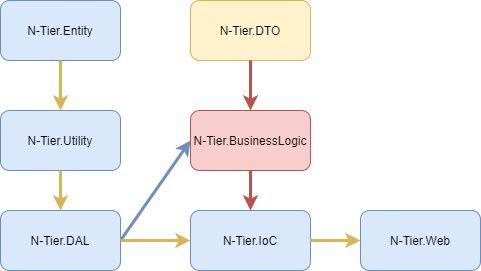

The diagram above was exported from draw.io. Its source (the exported page's mxGraphModel, read from the mxfile embedded in the PNG):
<mxGraphModel dx="1038" dy="547" grid="1" gridSize="10" guides="1" tooltips="1" connect="1" arrows="1" fold="1" page="1" pageScale="1" pageWidth="827" pageHeight="1169" math="0" shadow="0">
  <root>
    <mxCell id="0" />
    <mxCell id="1" parent="0" />
    <mxCell id="VHNoPO5-NSkXfljongcz-1" value="N-Tier.Entity" style="rounded=1;whiteSpace=wrap;html=1;fillColor=#dae8fc;strokeColor=#6c8ebf;" vertex="1" parent="1">
      <mxGeometry x="20" y="20" width="120" height="60" as="geometry" />
    </mxCell>
    <mxCell id="VHNoPO5-NSkXfljongcz-4" value="" style="endArrow=classic;html=1;exitX=1;exitY=0.5;exitDx=0;exitDy=0;entryX=0;entryY=0.5;entryDx=0;entryDy=0;fillColor=#dae8fc;strokeColor=#6c8ebf;strokeWidth=3;" edge="1" parent="1" source="VHNoPO5-NSkXfljongcz-5" target="VHNoPO5-NSkXfljongcz-7">
      <mxGeometry width="50" height="50" relative="1" as="geometry">
        <mxPoint x="300" y="130" as="sourcePoint" />
        <mxPoint x="260" y="70" as="targetPoint" />
      </mxGeometry>
    </mxCell>
    <mxCell id="VHNoPO5-NSkXfljongcz-5" value="N-Tier.DAL" style="rounded=1;whiteSpace=wrap;html=1;fillColor=#dae8fc;strokeColor=#6c8ebf;" vertex="1" parent="1">
      <mxGeometry x="20" y="230" width="120" height="60" as="geometry" />
    </mxCell>
    <mxCell id="VHNoPO5-NSkXfljongcz-6" value="N-Tier.DTO" style="rounded=1;whiteSpace=wrap;html=1;fillColor=#fff2cc;strokeColor=#d6b656;" vertex="1" parent="1">
      <mxGeometry x="210" y="20" width="120" height="60" as="geometry" />
    </mxCell>
    <mxCell id="VHNoPO5-NSkXfljongcz-7" value="N-Tier.BusinessLogic" style="rounded=1;whiteSpace=wrap;html=1;fillColor=#f8cecc;strokeColor=#b85450;" vertex="1" parent="1">
      <mxGeometry x="210" y="130" width="120" height="60" as="geometry" />
    </mxCell>
    <mxCell id="VHNoPO5-NSkXfljongcz-8" value="N-Tier.IoC" style="rounded=1;whiteSpace=wrap;html=1;fillColor=#dae8fc;strokeColor=#6c8ebf;" vertex="1" parent="1">
      <mxGeometry x="210" y="230" width="120" height="60" as="geometry" />
    </mxCell>
    <mxCell id="VHNoPO5-NSkXfljongcz-9" value="N-Tier.Utility" style="rounded=1;whiteSpace=wrap;html=1;fillColor=#dae8fc;strokeColor=#6c8ebf;" vertex="1" parent="1">
      <mxGeometry x="20" y="130" width="120" height="60" as="geometry" />
    </mxCell>
    <mxCell id="VHNoPO5-NSkXfljongcz-10" value="N-Tier.Web" style="rounded=1;whiteSpace=wrap;html=1;fillColor=#dae8fc;strokeColor=#6c8ebf;" vertex="1" parent="1">
      <mxGeometry x="380" y="230" width="120" height="60" as="geometry" />
    </mxCell>
    <mxCell id="VHNoPO5-NSkXfljongcz-11" value="" style="endArrow=classic;html=1;exitX=0.5;exitY=1;exitDx=0;exitDy=0;entryX=0.5;entryY=0;entryDx=0;entryDy=0;fillColor=#f8cecc;strokeColor=#b85450;strokeWidth=3;" edge="1" parent="1" source="VHNoPO5-NSkXfljongcz-6" target="VHNoPO5-NSkXfljongcz-7">
      <mxGeometry width="50" height="50" relative="1" as="geometry">
        <mxPoint x="116" y="160" as="sourcePoint" />
        <mxPoint x="286" y="50" as="targetPoint" />
      </mxGeometry>
    </mxCell>
    <mxCell id="VHNoPO5-NSkXfljongcz-13" value="" style="endArrow=classic;html=1;exitX=0.5;exitY=1;exitDx=0;exitDy=0;fillColor=#fff2cc;strokeColor=#d6b656;strokeWidth=3;" edge="1" parent="1" source="VHNoPO5-NSkXfljongcz-1">
      <mxGeometry width="50" height="50" relative="1" as="geometry">
        <mxPoint x="70" y="80" as="sourcePoint" />
        <mxPoint x="80" y="130" as="targetPoint" />
      </mxGeometry>
    </mxCell>
    <mxCell id="VHNoPO5-NSkXfljongcz-14" value="" style="endArrow=classic;html=1;entryX=0.5;entryY=0;entryDx=0;entryDy=0;fillColor=#fff2cc;strokeColor=#d6b656;strokeWidth=3;" edge="1" parent="1" source="VHNoPO5-NSkXfljongcz-9" target="VHNoPO5-NSkXfljongcz-5">
      <mxGeometry width="50" height="50" relative="1" as="geometry">
        <mxPoint x="110" y="110" as="sourcePoint" />
        <mxPoint x="110" y="130" as="targetPoint" />
      </mxGeometry>
    </mxCell>
    <mxCell id="VHNoPO5-NSkXfljongcz-15" value="" style="endArrow=classic;html=1;exitX=1;exitY=0.5;exitDx=0;exitDy=0;entryX=0;entryY=0.5;entryDx=0;entryDy=0;fillColor=#fff2cc;strokeColor=#d6b656;strokeWidth=3;" edge="1" parent="1" source="VHNoPO5-NSkXfljongcz-5" target="VHNoPO5-NSkXfljongcz-8">
      <mxGeometry width="50" height="50" relative="1" as="geometry">
        <mxPoint x="170" y="160" as="sourcePoint" />
        <mxPoint x="290" y="90" as="targetPoint" />
        <Array as="points" />
      </mxGeometry>
    </mxCell>
    <mxCell id="VHNoPO5-NSkXfljongcz-17" value="" style="endArrow=classic;html=1;exitX=0.5;exitY=1;exitDx=0;exitDy=0;entryX=0.5;entryY=0;entryDx=0;entryDy=0;fillColor=#f8cecc;strokeColor=#b85450;strokeWidth=3;" edge="1" parent="1" source="VHNoPO5-NSkXfljongcz-7" target="VHNoPO5-NSkXfljongcz-8">
      <mxGeometry width="50" height="50" relative="1" as="geometry">
        <mxPoint x="136" y="180" as="sourcePoint" />
        <mxPoint x="256" y="110" as="targetPoint" />
      </mxGeometry>
    </mxCell>
    <mxCell id="VHNoPO5-NSkXfljongcz-22" value="" style="endArrow=classic;html=1;exitX=1;exitY=0.5;exitDx=0;exitDy=0;fillColor=#fff2cc;strokeColor=#d6b656;strokeWidth=3;" edge="1" parent="1" source="VHNoPO5-NSkXfljongcz-8">
      <mxGeometry width="50" height="50" relative="1" as="geometry">
        <mxPoint x="430" y="150" as="sourcePoint" />
        <mxPoint x="380" y="260" as="targetPoint" />
      </mxGeometry>
    </mxCell>
  </root>
</mxGraphModel>